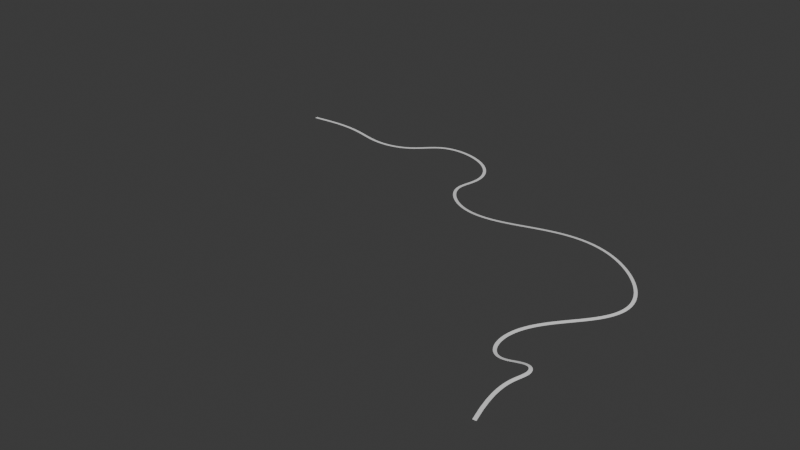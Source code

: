 # Source: road.blend  (saved by Blender 4.4.32; exported with 4.5.12 LTS)
import bpy
from mathutils import Matrix  # noqa: F401  (used for matrix-valued properties, if any)

bpy.ops.wm.read_factory_settings(use_empty=True)
scene = bpy.context.scene
scene.name = 'Scene'

# ---- collections
col_collection = bpy.data.collections.new('Collection'); scene.collection.children.link(col_collection)

# ---- world
world_world = bpy.data.worlds.new('World'); scene.world = world_world
world_world.use_nodes = True; world_world.node_tree.nodes.clear()
_N = world_world.node_tree.nodes; _L = world_world.node_tree.links
n0 = _N.new('ShaderNodeOutputWorld'); n0.name = 'World Output'; n0.location = (300, 300)
n1 = _N.new('ShaderNodeBackground'); n1.name = 'Background'; n1.location = (10, 300)
n1.inputs[0].default_value = (0.05088, 0.05088, 0.05088, 1.0)
_L.new(n1.outputs[0], n0.inputs[0])
n0.is_active_output = True
world_world.color = (0.05088, 0.05088, 0.05088)
world_world.sun_shadow_jitter_overblur = 0.0

# ---- meshes
me_cube_002 = bpy.data.meshes.new('Cube.002')
me_cube_002.from_pydata([(-1.0, -1.0, -1.0), (-1.0, -1.0, 1.0), (-1.0, 1.0, -1.0), (-1.0, 1.0, 1.0), (1.0, -1.0, -1.0), (1.0, -1.0, 1.0), (1.0, 1.0, -1.0), (1.0, 1.0, 1.0), (0.0001466, 1.0, -1.0), (0.0001466, 1.0, 1.0), (0.0001466, -1.0, -1.0), (0.0001466, -1.0, 1.0), (0.5001, 1.0, 1.0), (0.5001, -1.0, -1.0), (0.5001, 1.0, -1.0), (0.5001, -1.0, 1.0), (-0.4999, 1.0, -1.0), (-0.4999, -1.0, 1.0), (-0.4999, 1.0, 1.0), (-0.4999, -1.0, -1.0), (0.2501, 1.0, -1.0), (0.2501, -1.0, 1.0), (0.2501, 1.0, 1.0), (0.2501, -1.0, -1.0), (0.75, 1.0, 1.0), (0.75, -1.0, -1.0), (0.75, 1.0, -1.0), (0.75, -1.0, 1.0), (-0.2499, 1.0, 1.0), (-0.2499, -1.0, -1.0), (-0.2499, 1.0, -1.0), (-0.2499, -1.0, 1.0), (-0.75, 1.0, -1.0), (-0.75, -1.0, 1.0), (-0.75, 1.0, 1.0), (-0.75, -1.0, -1.0), (-1.0, 0.0, -1.0), (-1.0, 0.0, 1.0), (1.0, 0.0, -1.0), (1.0, 0.0, 1.0), (0.0001466, 0.0, 1.0), (0.0001466, 0.0, -1.0), (0.5001, 0.0, 1.0), (0.5001, 0.0, -1.0), (-0.4999, 0.0, -1.0), (-0.4999, 0.0, 1.0), (0.2501, 0.0, -1.0), (0.2501, 0.0, 1.0), (0.75, 0.0, 1.0), (0.75, 0.0, -1.0), (-0.2499, 0.0, 1.0), (-0.2499, 0.0, -1.0), (-0.75, 0.0, -1.0), (-0.75, 0.0, 1.0)], [], [(36, 37, 3, 2), (26, 24, 7, 6), (38, 39, 5, 4), (35, 33, 1, 0), (49, 38, 4, 25), (53, 37, 1, 33), (47, 40, 11, 21), (51, 41, 10, 29), (23, 21, 11, 10), (30, 28, 9, 8), (25, 27, 15, 13), (48, 42, 15, 27), (46, 43, 13, 23), (20, 22, 12, 14), (32, 34, 18, 16), (52, 44, 19, 35), (50, 45, 17, 31), (29, 31, 17, 19), (8, 9, 22, 20), (41, 46, 23, 10), (13, 15, 21, 23), (42, 47, 21, 15), (39, 48, 27, 5), (4, 5, 27, 25), (43, 49, 25, 13), (14, 12, 24, 26), (10, 11, 31, 29), (40, 50, 31, 11), (16, 18, 28, 30), (44, 51, 29, 19), (36, 52, 35, 0), (2, 3, 34, 32), (45, 53, 33, 17), (19, 17, 33, 35), (18, 34, 53, 45), (2, 32, 52, 36), (16, 30, 51, 44), (9, 28, 50, 40), (14, 26, 49, 43), (7, 24, 48, 39), (12, 22, 47, 42), (8, 20, 46, 41), (28, 18, 45, 50), (32, 16, 44, 52), (20, 14, 43, 46), (24, 12, 42, 48), (30, 8, 41, 51), (22, 9, 40, 47), (34, 3, 37, 53), (26, 6, 38, 49), (6, 7, 39, 38), (0, 1, 37, 36)])
_uv = me_cube_002.uv_layers.new(name='UVMap')
_uv.uv.foreach_set('vector', [0.375, 0.125, 0.625, 0.125, 0.625, 0.25, 0.375, 0.25, 0.375, 0.4688, 0.625, 0.4688, 0.625, 0.5, 0.375, 0.5, 0.375, 0.625, 0.625, 0.625, 0.625, 0.75, 0.375, 0.75, 0.375, 0.9687, 0.625, 0.9687, 0.625, 1.0, 0.375, 1.0, 0.3438, 0.625, 0.375, 0.625, 0.375, 0.75, 0.3438, 0.75, 0.8437, 0.625, 0.875, 0.625, 0.875, 0.75, 0.8437, 0.75, 0.7187, 0.625, 0.75, 0.625, 0.75, 0.75, 0.7187, 0.75, 0.2188, 0.625, 0.25, 0.625, 0.25, 0.75, 0.2188, 0.75, 0.375, 0.8437, 0.625, 0.8437, 0.625, 0.875, 0.375, 0.875, 0.375, 0.3438, 0.625, 0.3438, 0.625, 0.375, 0.375, 0.375, 0.375, 0.7812, 0.625, 0.7812, 0.625, 0.8125, 0.375, 0.8125, 0.6562, 0.625, 0.6875, 0.625, 0.6875, 0.75, 0.6562, 0.75, 0.2813, 0.625, 0.3125, 0.625, 0.3125, 0.75, 0.2813, 0.75, 0.375, 0.4063, 0.625, 0.4063, 0.625, 0.4375, 0.375, 0.4375, 0.375, 0.2813, 0.625, 0.2813, 0.625, 0.3125, 0.375, 0.3125, 0.1563, 0.625, 0.1875, 0.625, 0.1875, 0.75, 0.1563, 0.75, 0.7812, 0.625, 0.8125, 0.625, 0.8125, 0.75, 0.7812, 0.75, 0.375, 0.9062, 0.625, 0.9062, 0.625, 0.9375, 0.375, 0.9375, 0.375, 0.375, 0.625, 0.375, 0.625, 0.4063, 0.375, 0.4063, 0.25, 0.625, 0.2813, 0.625, 0.2813, 0.75, 0.25, 0.75, 0.375, 0.8125, 0.625, 0.8125, 0.625, 0.8437, 0.375, 0.8437, 0.6875, 0.625, 0.7187, 0.625, 0.7187, 0.75, 0.6875, 0.75, 0.625, 0.625, 0.6562, 0.625, 0.6562, 0.75, 0.625, 0.75, 0.375, 0.75, 0.625, 0.75, 0.625, 0.7812, 0.375, 0.7812, 0.3125, 0.625, 0.3438, 0.625, 0.3438, 0.75, 0.3125, 0.75, 0.375, 0.4375, 0.625, 0.4375, 0.625, 0.4688, 0.375, 0.4688, 0.375, 0.875, 0.625, 0.875, 0.625, 0.9062, 0.375, 0.9062, 0.75, 0.625, 0.7812, 0.625, 0.7812, 0.75, 0.75, 0.75, 0.375, 0.3125, 0.625, 0.3125, 0.625, 0.3438, 0.375, 0.3438, 0.1875, 0.625, 0.2188, 0.625, 0.2188, 0.75, 0.1875, 0.75, 0.125, 0.625, 0.1563, 0.625, 0.1563, 0.75, 0.125, 0.75, 0.375, 0.25, 0.625, 0.25, 0.625, 0.2813, 0.375, 0.2813, 0.8125, 0.625, 0.8437, 0.625, 0.8437, 0.75, 0.8125, 0.75, 0.375, 0.9375, 0.625, 0.9375, 0.625, 0.9687, 0.375, 0.9687, 0.8125, 0.5, 0.8437, 0.5, 0.8437, 0.625, 0.8125, 0.625, 0.125, 0.5, 0.1563, 0.5, 0.1563, 0.625, 0.125, 0.625, 0.1875, 0.5, 0.2188, 0.5, 0.2188, 0.625, 0.1875, 0.625, 0.75, 0.5, 0.7812, 0.5, 0.7812, 0.625, 0.75, 0.625, 0.3125, 0.5, 0.3438, 0.5, 0.3438, 0.625, 0.3125, 0.625, 0.625, 0.5, 0.6562, 0.5, 0.6562, 0.625, 0.625, 0.625, 0.6875, 0.5, 0.7187, 0.5, 0.7187, 0.625, 0.6875, 0.625, 0.25, 0.5, 0.2813, 0.5, 0.2813, 0.625, 0.25, 0.625, 0.7812, 0.5, 0.8125, 0.5, 0.8125, 0.625, 0.7812, 0.625, 0.1563, 0.5, 0.1875, 0.5, 0.1875, 0.625, 0.1563, 0.625, 0.2813, 0.5, 0.3125, 0.5, 0.3125, 0.625, 0.2813, 0.625, 0.6562, 0.5, 0.6875, 0.5, 0.6875, 0.625, 0.6562, 0.625, 0.2188, 0.5, 0.25, 0.5, 0.25, 0.625, 0.2188, 0.625, 0.7187, 0.5, 0.75, 0.5, 0.75, 0.625, 0.7187, 0.625, 0.8437, 0.5, 0.875, 0.5, 0.875, 0.625, 0.8437, 0.625, 0.3438, 0.5, 0.375, 0.5, 0.375, 0.625, 0.3438, 0.625, 0.375, 0.5, 0.625, 0.5, 0.625, 0.625, 0.375, 0.625, 0.375, 0.0, 0.625, 0.0, 0.625, 0.125, 0.375, 0.125])
me_cube_002.update()

# ---- curves / text
cu_nurbspath_002 = bpy.data.curves.new('NurbsPath.002', 'CURVE')
cu_nurbspath_002.dimensions = '3D'
_sp = cu_nurbspath_002.splines.new('NURBS'); _sp.points.add(19)
_sp.points.foreach_set('co', [-2.0, 0.0, 0.0, 1.0, -1.0, 0.0, 0.0, 1.0, 0.0, 0.0, 0.0, 1.0, 29.28, 4.467, 0.0, 1.0, 48.56, -8.509, 0.0, 1.0, 78.63, -2.738, 0.0, 1.0, 83.49, 19.64, 0.0, 1.0, 125.9, 11.94, 0.0, 1.0, 134.2, -15.9, 0.0, 1.0, 119.0, -26.23, 0.0, 1.0, 158.4, -64.54, 2.632, 1.0, 211.1, -27.45, 4.102, 1.0, 259.3, -57.37, 3.033, 1.0, 270.5, -88.37, 0.0, 1.0, 223.5, -116.9, 0.0, 1.0, 236.0, -157.4, 0.4565, 1.0, 253.2, -133.3, 0.0, 1.0, 258.8, -149.9, 0.0, 1.0, 248.2, -158.3, 0.0, 1.0, 256.4, -185.3, 0.0, 1.0])
_sp.order_u = 5
_sp.order_v = 0
_sp.use_endpoint_u = True
cu_nurbspath_002.use_path = True
cu_nurbspath_002.fill_mode = 'FULL'

# ---- objects
ob_cube = bpy.data.objects.new('Cube', me_cube_002)
ob_nurbspath = bpy.data.objects.new('NurbsPath', cu_nurbspath_002)

# ---- transforms, parenting, visibility, modifiers, constraints
ob_cube.location = (0.0, 0.0, 0.0)
ob_cube.scale = (0.8468, 0.8468, -0.03402)
_m = ob_cube.modifiers.new('Array', 'ARRAY')
_m.count = 276
_m.curve = ob_nurbspath
_m = ob_cube.modifiers.new('Curve', 'CURVE')
_m.object = ob_nurbspath
ob_nurbspath.location = (0.0, 0.0, 0.0)

# ---- collection membership
col_collection.objects.link(ob_cube)
col_collection.objects.link(ob_nurbspath)

# ---- scene / render settings (as saved in the file)
scene.frame_start = 1; scene.frame_end = 250; scene.frame_set(1)
scene.render.engine = 'BLENDER_EEVEE_NEXT'
bpy.context.view_layer.update()

# ---- added for rendering (the .blend has no active camera and no usable light): camera, sun
cam_auto = bpy.data.cameras.new('AutoCamera')
cam_auto.lens = 50.0
cam_auto.sensor_width = 36.0
cam_auto.clip_end = 5582.86
ob_auto_camera = bpy.data.objects.new('AutoCamera', cam_auto)
scene.collection.objects.link(ob_auto_camera)
ob_auto_camera.location = (452.353, -464.585, 256.541)
ob_auto_camera.rotation_euler = (1.09748, -7.21219e-08, 0.694738)
scene.camera = ob_auto_camera
light_auto_sun = bpy.data.lights.new('AutoSun', 'SUN')
light_auto_sun.energy = 3.0
light_auto_sun.angle = 0.0523599
ob_auto_sun = bpy.data.objects.new('AutoSun', light_auto_sun)
scene.collection.objects.link(ob_auto_sun)
ob_auto_sun.rotation_euler = (0.872665, 0.174533, 0.523599)
bpy.context.view_layer.update()
